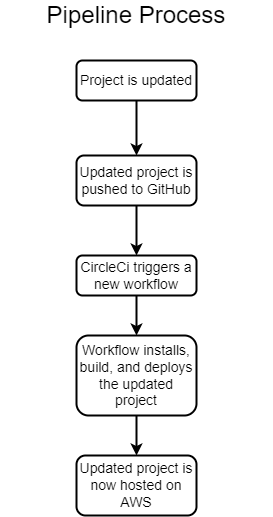

The diagram above was exported from draw.io. Its source (the exported page's mxGraphModel, read from the mxfile embedded in the PNG):
<mxGraphModel dx="1038" dy="585" grid="1" gridSize="10" guides="1" tooltips="1" connect="1" arrows="1" fold="1" page="1" pageScale="1" pageWidth="827" pageHeight="1169" math="0" shadow="0">
  <root>
    <mxCell id="WIyWlLk6GJQsqaUBKTNV-0" />
    <mxCell id="WIyWlLk6GJQsqaUBKTNV-1" parent="WIyWlLk6GJQsqaUBKTNV-0" />
    <mxCell id="suapp8v39euHuRfKitFP-2" style="edgeStyle=orthogonalEdgeStyle;rounded=0;orthogonalLoop=1;jettySize=auto;html=1;entryX=0.5;entryY=0;entryDx=0;entryDy=0;strokeWidth=2;fontSize=14;" edge="1" parent="WIyWlLk6GJQsqaUBKTNV-1" source="WIyWlLk6GJQsqaUBKTNV-3" target="WIyWlLk6GJQsqaUBKTNV-7">
      <mxGeometry relative="1" as="geometry" />
    </mxCell>
    <mxCell id="WIyWlLk6GJQsqaUBKTNV-3" value="Project is updated" style="rounded=1;whiteSpace=wrap;html=1;fontSize=14;glass=0;strokeWidth=2;shadow=0;" parent="WIyWlLk6GJQsqaUBKTNV-1" vertex="1">
      <mxGeometry x="354" y="130" width="120" height="40" as="geometry" />
    </mxCell>
    <mxCell id="suapp8v39euHuRfKitFP-0" style="edgeStyle=orthogonalEdgeStyle;rounded=0;orthogonalLoop=1;jettySize=auto;html=1;entryX=0.5;entryY=0;entryDx=0;entryDy=0;strokeWidth=2;fontSize=14;" edge="1" parent="WIyWlLk6GJQsqaUBKTNV-1" source="WIyWlLk6GJQsqaUBKTNV-7" target="WIyWlLk6GJQsqaUBKTNV-12">
      <mxGeometry relative="1" as="geometry" />
    </mxCell>
    <mxCell id="WIyWlLk6GJQsqaUBKTNV-7" value="Updated project is pushed to GitHub" style="rounded=1;whiteSpace=wrap;html=1;fontSize=14;glass=0;strokeWidth=2;shadow=0;" parent="WIyWlLk6GJQsqaUBKTNV-1" vertex="1">
      <mxGeometry x="354" y="225" width="120" height="50" as="geometry" />
    </mxCell>
    <mxCell id="suapp8v39euHuRfKitFP-4" style="edgeStyle=orthogonalEdgeStyle;rounded=0;orthogonalLoop=1;jettySize=auto;html=1;entryX=0.5;entryY=0;entryDx=0;entryDy=0;strokeWidth=2;fontSize=14;" edge="1" parent="WIyWlLk6GJQsqaUBKTNV-1" source="WIyWlLk6GJQsqaUBKTNV-11" target="suapp8v39euHuRfKitFP-3">
      <mxGeometry relative="1" as="geometry" />
    </mxCell>
    <mxCell id="WIyWlLk6GJQsqaUBKTNV-11" value="Workflow installs, build, and deploys the updated project" style="rounded=1;whiteSpace=wrap;html=1;fontSize=14;glass=0;strokeWidth=2;shadow=0;" parent="WIyWlLk6GJQsqaUBKTNV-1" vertex="1">
      <mxGeometry x="354" y="405" width="120" height="80" as="geometry" />
    </mxCell>
    <mxCell id="suapp8v39euHuRfKitFP-1" style="edgeStyle=orthogonalEdgeStyle;rounded=0;orthogonalLoop=1;jettySize=auto;html=1;strokeWidth=2;fontSize=14;" edge="1" parent="WIyWlLk6GJQsqaUBKTNV-1" source="WIyWlLk6GJQsqaUBKTNV-12" target="WIyWlLk6GJQsqaUBKTNV-11">
      <mxGeometry relative="1" as="geometry" />
    </mxCell>
    <mxCell id="WIyWlLk6GJQsqaUBKTNV-12" value="CircleCi triggers a new workflow" style="rounded=1;whiteSpace=wrap;html=1;fontSize=14;glass=0;strokeWidth=2;shadow=0;" parent="WIyWlLk6GJQsqaUBKTNV-1" vertex="1">
      <mxGeometry x="354" y="325" width="120" height="40" as="geometry" />
    </mxCell>
    <mxCell id="suapp8v39euHuRfKitFP-3" value="Updated project is now hosted on AWS" style="rounded=1;whiteSpace=wrap;html=1;fontSize=14;glass=0;strokeWidth=2;shadow=0;" vertex="1" parent="WIyWlLk6GJQsqaUBKTNV-1">
      <mxGeometry x="354" y="525" width="120" height="60" as="geometry" />
    </mxCell>
    <mxCell id="suapp8v39euHuRfKitFP-5" value="Pipeline Process" style="text;html=1;strokeColor=none;fillColor=none;align=center;verticalAlign=middle;whiteSpace=wrap;rounded=0;fontSize=24;" vertex="1" parent="WIyWlLk6GJQsqaUBKTNV-1">
      <mxGeometry x="278" y="70" width="272" height="30" as="geometry" />
    </mxCell>
  </root>
</mxGraphModel>